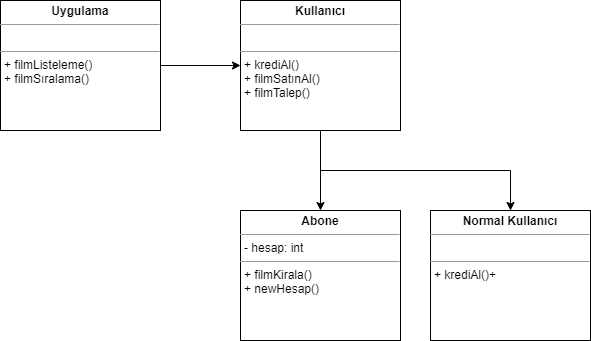

The diagram above was exported from draw.io. Its source (the exported page's mxGraphModel, read from the mxfile embedded in the PNG):
<mxGraphModel dx="1038" dy="579" grid="1" gridSize="10" guides="1" tooltips="1" connect="1" arrows="1" fold="1" page="1" pageScale="1" pageWidth="827" pageHeight="1169" math="0" shadow="0">
  <root>
    <mxCell id="0" />
    <mxCell id="1" parent="0" />
    <mxCell id="rrep6f1xQBlMT3bpID97-3" value="" style="edgeStyle=orthogonalEdgeStyle;rounded=0;orthogonalLoop=1;jettySize=auto;html=1;" edge="1" parent="1" source="rrep6f1xQBlMT3bpID97-1" target="rrep6f1xQBlMT3bpID97-2">
      <mxGeometry relative="1" as="geometry" />
    </mxCell>
    <mxCell id="rrep6f1xQBlMT3bpID97-1" value="&lt;p style=&quot;margin: 0px ; margin-top: 4px ; text-align: center&quot;&gt;&lt;b&gt;Uygulama&lt;/b&gt;&lt;/p&gt;&lt;hr size=&quot;1&quot;&gt;&lt;p style=&quot;margin: 0px ; margin-left: 4px&quot;&gt;&lt;br&gt;&lt;/p&gt;&lt;hr size=&quot;1&quot;&gt;&lt;p style=&quot;margin: 0px ; margin-left: 4px&quot;&gt;+ filmListeleme()&lt;/p&gt;&lt;p style=&quot;margin: 0px ; margin-left: 4px&quot;&gt;+ filmSıralama()&lt;/p&gt;&lt;p style=&quot;margin: 0px ; margin-left: 4px&quot;&gt;&lt;br&gt;&lt;/p&gt;" style="verticalAlign=top;align=left;overflow=fill;fontSize=12;fontFamily=Helvetica;html=1;" vertex="1" parent="1">
      <mxGeometry x="130" y="70" width="160" height="130" as="geometry" />
    </mxCell>
    <mxCell id="rrep6f1xQBlMT3bpID97-5" value="" style="edgeStyle=orthogonalEdgeStyle;rounded=0;orthogonalLoop=1;jettySize=auto;html=1;" edge="1" parent="1" source="rrep6f1xQBlMT3bpID97-2" target="rrep6f1xQBlMT3bpID97-4">
      <mxGeometry relative="1" as="geometry" />
    </mxCell>
    <mxCell id="rrep6f1xQBlMT3bpID97-7" value="" style="edgeStyle=orthogonalEdgeStyle;rounded=0;orthogonalLoop=1;jettySize=auto;html=1;" edge="1" parent="1" source="rrep6f1xQBlMT3bpID97-2" target="rrep6f1xQBlMT3bpID97-6">
      <mxGeometry relative="1" as="geometry">
        <Array as="points">
          <mxPoint x="450" y="240" />
          <mxPoint x="640" y="240" />
        </Array>
      </mxGeometry>
    </mxCell>
    <mxCell id="rrep6f1xQBlMT3bpID97-2" value="&lt;p style=&quot;margin: 0px ; margin-top: 4px ; text-align: center&quot;&gt;&lt;b&gt;Kullanıcı&lt;/b&gt;&lt;/p&gt;&lt;hr size=&quot;1&quot;&gt;&lt;p style=&quot;margin: 0px ; margin-left: 4px&quot;&gt;&lt;br&gt;&lt;/p&gt;&lt;hr size=&quot;1&quot;&gt;&lt;p style=&quot;margin: 0px ; margin-left: 4px&quot;&gt;+ krediAl()&lt;/p&gt;&lt;p style=&quot;margin: 0px ; margin-left: 4px&quot;&gt;+ filmSatınAl()&lt;/p&gt;&lt;p style=&quot;margin: 0px ; margin-left: 4px&quot;&gt;+ filmTalep()&lt;/p&gt;&lt;p style=&quot;margin: 0px ; margin-left: 4px&quot;&gt;&lt;br&gt;&lt;/p&gt;" style="verticalAlign=top;align=left;overflow=fill;fontSize=12;fontFamily=Helvetica;html=1;" vertex="1" parent="1">
      <mxGeometry x="370" y="70" width="160" height="130" as="geometry" />
    </mxCell>
    <mxCell id="rrep6f1xQBlMT3bpID97-4" value="&lt;p style=&quot;margin: 0px ; margin-top: 4px ; text-align: center&quot;&gt;&lt;b&gt;Abone&lt;/b&gt;&lt;/p&gt;&lt;hr size=&quot;1&quot;&gt;&lt;p style=&quot;margin: 0px ; margin-left: 4px&quot;&gt;- hesap: int&lt;/p&gt;&lt;hr size=&quot;1&quot;&gt;&lt;p style=&quot;margin: 0px ; margin-left: 4px&quot;&gt;+ filmKirala()&lt;/p&gt;&lt;p style=&quot;margin: 0px ; margin-left: 4px&quot;&gt;+ newHesap()&lt;/p&gt;&lt;p style=&quot;margin: 0px ; margin-left: 4px&quot;&gt;&lt;br&gt;&lt;/p&gt;" style="verticalAlign=top;align=left;overflow=fill;fontSize=12;fontFamily=Helvetica;html=1;" vertex="1" parent="1">
      <mxGeometry x="370" y="280" width="160" height="130" as="geometry" />
    </mxCell>
    <mxCell id="rrep6f1xQBlMT3bpID97-6" value="&lt;p style=&quot;margin: 0px ; margin-top: 4px ; text-align: center&quot;&gt;&lt;b&gt;Normal Kullanıcı&lt;/b&gt;&lt;/p&gt;&lt;hr size=&quot;1&quot;&gt;&lt;p style=&quot;margin: 0px ; margin-left: 4px&quot;&gt;&lt;br&gt;&lt;/p&gt;&lt;hr size=&quot;1&quot;&gt;&lt;p style=&quot;margin: 0px ; margin-left: 4px&quot;&gt;+ krediAl()+&lt;/p&gt;&lt;p style=&quot;margin: 0px ; margin-left: 4px&quot;&gt;&lt;br&gt;&lt;/p&gt;" style="verticalAlign=top;align=left;overflow=fill;fontSize=12;fontFamily=Helvetica;html=1;" vertex="1" parent="1">
      <mxGeometry x="560" y="280" width="160" height="130" as="geometry" />
    </mxCell>
  </root>
</mxGraphModel>